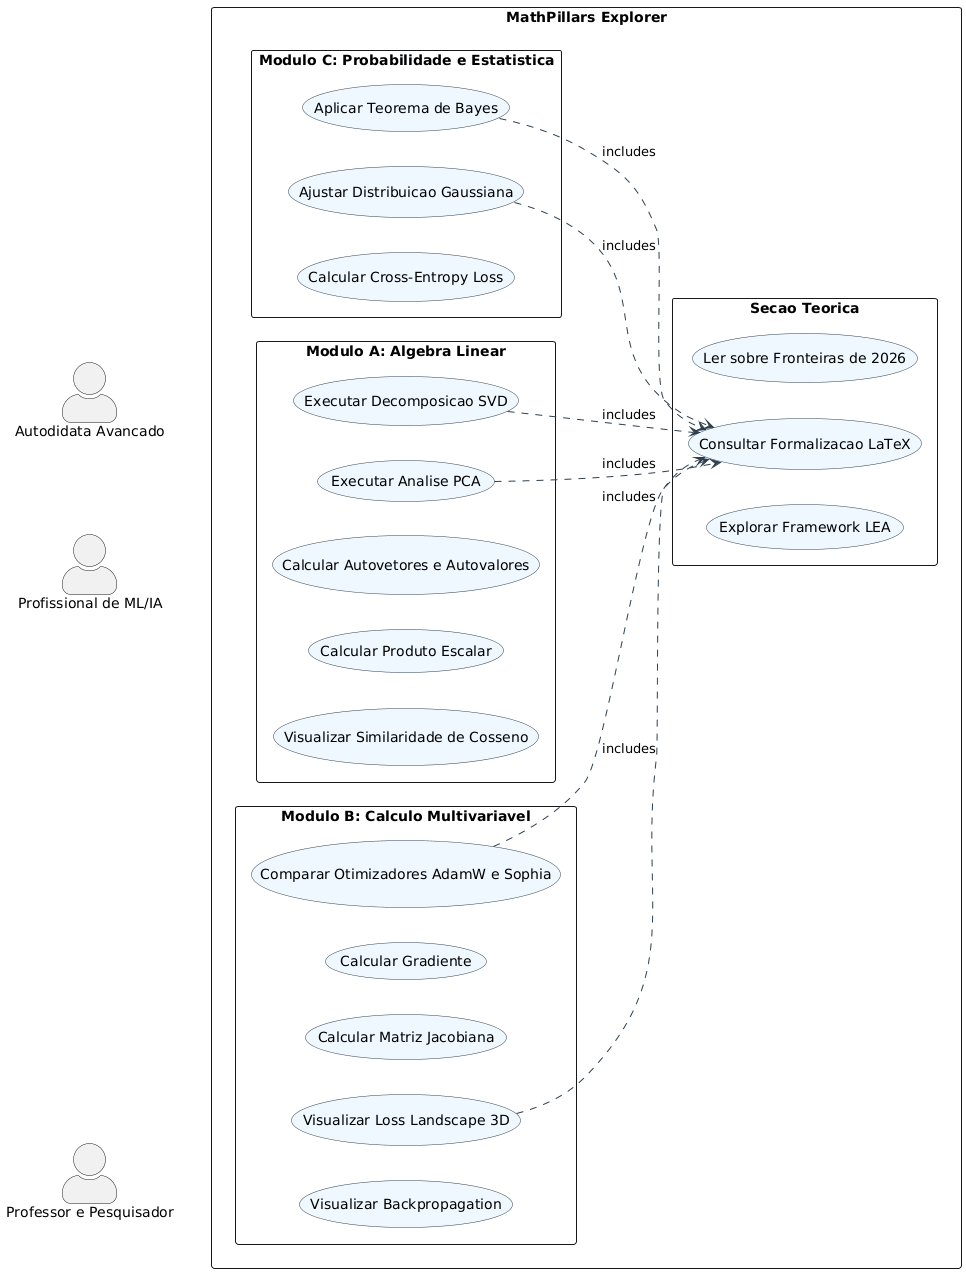

The diagram above was rendered by PlantUML. Its source (embedded in the PNG):
@startuml 01-diagrama-caso-de-uso
left to right direction
skinparam packageStyle rectangle
skinparam actorStyle awesome
skinparam usecase {
    BackgroundColor #F0F8FF
    BorderColor #2C3E50
    ArrowColor #2C3E50
}

actor "Profissional de ML/IA" as profissional
actor "Professor e Pesquisador" as professor
actor "Autodidata Avancado" as autodidata

rectangle "MathPillars Explorer" {
    package "Modulo A: Algebra Linear" {
        usecase "Calcular Produto Escalar" as UC01
        usecase "Visualizar Similaridade de Cosseno" as UC02
        usecase "Executar Decomposicao SVD" as UC03
        usecase "Executar Analise PCA" as UC04
        usecase "Calcular Autovetores e Autovalores" as UC05
    }

    package "Modulo B: Calculo Multivariavel" {
        usecase "Visualizar Loss Landscape 3D" as UC06
        usecase "Comparar Otimizadores AdamW e Sophia" as UC07
        usecase "Visualizar Backpropagation" as UC08
        usecase "Calcular Gradiente" as UC09
        usecase "Calcular Matriz Jacobiana" as UC10
    }

    package "Modulo C: Probabilidade e Estatistica" {
        usecase "Aplicar Teorema de Bayes" as UC11
        usecase "Ajustar Distribuicao Gaussiana" as UC12
        usecase "Calcular Cross-Entropy Loss" as UC13
    }

    package "Secao Teorica" {
        usecase "Consultar Formalizacao LaTeX" as UC14
        usecase "Ler sobre Fronteiras de 2026" as UC15
        usecase "Explorar Framework LEA" as UC16
    }
}

profissional --> UC01
profissional --> UC02
profissional --> UC03
profissional --> UC04
profissional --> UC05
profissional --> UC06
profissional --> UC07
profissional --> UC09
profissional --> UC10
profissional --> UC11
profissional --> UC12
profissional --> UC13

professor --> UC01
professor --> UC02
professor --> UC06
professor --> UC08
professor --> UC11
professor --> UC14
professor --> UC15
professor --> UC16

autodidata --> UC01
autodidata --> UC02
autodidata --> UC03
autodidata --> UC06
autodidata --> UC07
autodidata --> UC11
autodidata --> UC14
autodidata --> UC15
autodidata --> UC16

UC03 ..> UC14 : includes
UC04 ..> UC14 : includes
UC06 ..> UC14 : includes
UC07 ..> UC14 : includes
UC11 ..> UC14 : includes
UC12 ..> UC14 : includes

@enduml